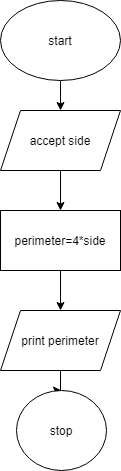

The diagram above was exported from draw.io. Its source (the exported page's mxGraphModel, read from the mxfile embedded in the PNG):
<mxGraphModel dx="1016" dy="492" grid="1" gridSize="10" guides="1" tooltips="1" connect="1" arrows="1" fold="1" page="1" pageScale="1" pageWidth="827" pageHeight="1169" math="0" shadow="0">
  <root>
    <mxCell id="WIyWlLk6GJQsqaUBKTNV-0" />
    <mxCell id="WIyWlLk6GJQsqaUBKTNV-1" parent="WIyWlLk6GJQsqaUBKTNV-0" />
    <mxCell id="ps2eeL8YWlp6b_bEXVjm-2" style="edgeStyle=orthogonalEdgeStyle;rounded=0;orthogonalLoop=1;jettySize=auto;html=1;exitX=0.5;exitY=1;exitDx=0;exitDy=0;" edge="1" parent="WIyWlLk6GJQsqaUBKTNV-1" source="ps2eeL8YWlp6b_bEXVjm-0" target="ps2eeL8YWlp6b_bEXVjm-1">
      <mxGeometry relative="1" as="geometry" />
    </mxCell>
    <mxCell id="ps2eeL8YWlp6b_bEXVjm-0" value="start" style="ellipse;whiteSpace=wrap;html=1;" vertex="1" parent="WIyWlLk6GJQsqaUBKTNV-1">
      <mxGeometry x="294" y="20" width="120" height="80" as="geometry" />
    </mxCell>
    <mxCell id="ps2eeL8YWlp6b_bEXVjm-4" value="" style="edgeStyle=orthogonalEdgeStyle;rounded=0;orthogonalLoop=1;jettySize=auto;html=1;" edge="1" parent="WIyWlLk6GJQsqaUBKTNV-1" source="ps2eeL8YWlp6b_bEXVjm-1" target="ps2eeL8YWlp6b_bEXVjm-3">
      <mxGeometry relative="1" as="geometry" />
    </mxCell>
    <mxCell id="ps2eeL8YWlp6b_bEXVjm-1" value="accept side" style="shape=parallelogram;perimeter=parallelogramPerimeter;whiteSpace=wrap;html=1;fixedSize=1;" vertex="1" parent="WIyWlLk6GJQsqaUBKTNV-1">
      <mxGeometry x="294" y="130" width="120" height="60" as="geometry" />
    </mxCell>
    <mxCell id="ps2eeL8YWlp6b_bEXVjm-6" value="" style="edgeStyle=orthogonalEdgeStyle;rounded=0;orthogonalLoop=1;jettySize=auto;html=1;" edge="1" parent="WIyWlLk6GJQsqaUBKTNV-1" source="ps2eeL8YWlp6b_bEXVjm-3" target="ps2eeL8YWlp6b_bEXVjm-5">
      <mxGeometry relative="1" as="geometry" />
    </mxCell>
    <mxCell id="ps2eeL8YWlp6b_bEXVjm-3" value="perimeter=4*side" style="whiteSpace=wrap;html=1;" vertex="1" parent="WIyWlLk6GJQsqaUBKTNV-1">
      <mxGeometry x="294" y="230" width="120" height="60" as="geometry" />
    </mxCell>
    <mxCell id="ps2eeL8YWlp6b_bEXVjm-8" value="" style="edgeStyle=orthogonalEdgeStyle;rounded=0;orthogonalLoop=1;jettySize=auto;html=1;" edge="1" parent="WIyWlLk6GJQsqaUBKTNV-1" source="ps2eeL8YWlp6b_bEXVjm-5" target="ps2eeL8YWlp6b_bEXVjm-7">
      <mxGeometry relative="1" as="geometry" />
    </mxCell>
    <mxCell id="ps2eeL8YWlp6b_bEXVjm-5" value="print perimeter" style="shape=parallelogram;perimeter=parallelogramPerimeter;whiteSpace=wrap;html=1;fixedSize=1;" vertex="1" parent="WIyWlLk6GJQsqaUBKTNV-1">
      <mxGeometry x="294" y="330" width="120" height="60" as="geometry" />
    </mxCell>
    <mxCell id="ps2eeL8YWlp6b_bEXVjm-7" value="stop" style="ellipse;whiteSpace=wrap;html=1;" vertex="1" parent="WIyWlLk6GJQsqaUBKTNV-1">
      <mxGeometry x="310" y="410" width="90" height="80" as="geometry" />
    </mxCell>
  </root>
</mxGraphModel>